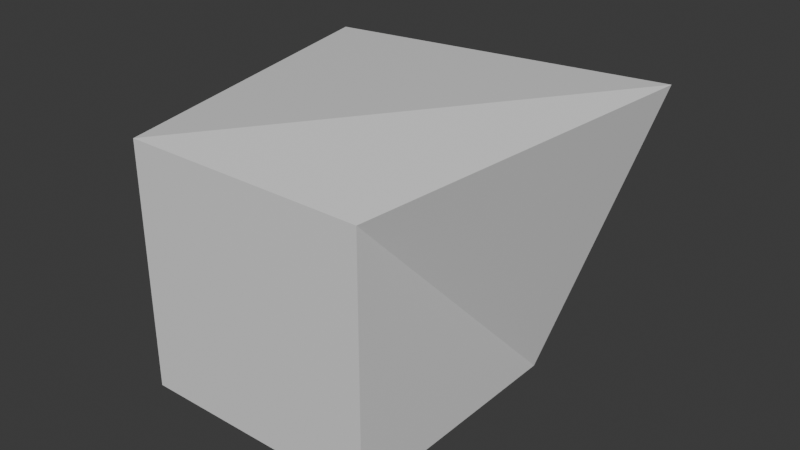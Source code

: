 # Source: test3.blend  (saved by Blender 4.5.91; exported with 4.5.12 LTS)
import bpy
from mathutils import Matrix  # noqa: F401  (used for matrix-valued properties, if any)

bpy.ops.wm.read_factory_settings(use_empty=True)
scene = bpy.context.scene
scene.name = 'Scene'

# ---- collections
col_collection = bpy.data.collections.new('Collection'); scene.collection.children.link(col_collection)

# ---- materials (node trees are filled in below, after node groups)
mat_material = bpy.data.materials.new('Material')
mat_material.alpha_threshold = 0.0
mat_material.roughness = 0.5
mat_material.line_color = (0.0, 0.0, 0.0, 1.0)

# ---- material node trees
mat_material.use_nodes = True; mat_material.node_tree.nodes.clear()
_N = mat_material.node_tree.nodes; _L = mat_material.node_tree.links
n0 = _N.new('ShaderNodeOutputMaterial'); n0.name = 'Material Output'; n0.location = (200, 100)
n1 = _N.new('ShaderNodeBsdfPrincipled'); n1.name = 'Principled BSDF'; n1.location = (-200, 100)
n1.inputs[3].default_value = 1.45
_L.new(n1.outputs[0], n0.inputs[0])
n0.is_active_output = True

# ---- world
world_world = bpy.data.worlds.new('World'); scene.world = world_world
world_world.use_nodes = True; world_world.node_tree.nodes.clear()
_N = world_world.node_tree.nodes; _L = world_world.node_tree.links
n0 = _N.new('ShaderNodeOutputWorld'); n0.name = 'World Output'; n0.location = (200, 100)
n1 = _N.new('ShaderNodeBackground'); n1.name = 'Background'; n1.location = (-200, 100)
n1.inputs[0].default_value = (0.05088, 0.05088, 0.05088, 1.0)
_L.new(n1.outputs[0], n0.inputs[0])
n0.is_active_output = True
world_world.color = (0.05088, 0.05088, 0.05088)
world_world.sun_shadow_jitter_overblur = 0.0

# ---- meshes
me_cube = bpy.data.meshes.new('Cube')
me_cube.from_pydata([(1.916, 0.8894, 1.528), (1.0, 1.0, -1.0), (1.0, -1.0, 1.0), (1.0, -1.0, -1.0), (-1.386, 1.537, 1.096), (-1.0, 1.0, -1.0), (-1.0, -1.0, 1.0), (-1.0, -1.0, -1.0)], [], [(0, 4, 6, 2), (3, 2, 6, 7), (7, 6, 4, 5), (5, 1, 3, 7), (1, 0, 2, 3), (5, 4, 0, 1)])
_uv = me_cube.uv_layers.new(name='UVMap')
_uv.uv.foreach_set('vector', [0.625, 0.5, 0.875, 0.5, 0.875, 0.75, 0.625, 0.75, 0.375, 0.75, 0.625, 0.75, 0.625, 1.0, 0.375, 1.0, 0.375, 0.0, 0.625, 0.0, 0.625, 0.25, 0.375, 0.25, 0.125, 0.5, 0.375, 0.5, 0.375, 0.75, 0.125, 0.75, 0.375, 0.5, 0.625, 0.5, 0.625, 0.75, 0.375, 0.75, 0.375, 0.25, 0.625, 0.25, 0.625, 0.5, 0.375, 0.5])
me_cube.materials.append(mat_material)
me_cube.use_mirror_vertex_groups = False
me_cube.update()

# ---- objects
ob_cube = bpy.data.objects.new('Cube', me_cube)

# ---- transforms, parenting, visibility, modifiers, constraints
ob_cube.location = (0.0, 0.0, 0.0)
ob_cube.lock_rotations_4d = False
ob_cube.empty_display_type = 'ARROWS'
ob_cube.lineart.crease_threshold = 0.0

# ---- collection membership
col_collection.objects.link(ob_cube)

# ---- scene / render settings (as saved in the file)
scene.frame_start = 1; scene.frame_end = 250; scene.frame_set(1)
scene.render.engine = 'BLENDER_EEVEE_NEXT'
bpy.context.view_layer.update()

# ---- added for rendering (the .blend has no active camera and no usable light): camera, sun
cam_auto = bpy.data.cameras.new('AutoCamera')
cam_auto.lens = 50.0
cam_auto.sensor_width = 36.0
cam_auto.clip_end = 1000.0
ob_auto_camera = bpy.data.objects.new('AutoCamera', cam_auto)
scene.collection.objects.link(ob_auto_camera)
ob_auto_camera.location = (4.77213, -5.14021, 3.86967)
ob_auto_camera.rotation_euler = (1.09748, -7.21219e-08, 0.694738)
scene.camera = ob_auto_camera
light_auto_sun = bpy.data.lights.new('AutoSun', 'SUN')
light_auto_sun.energy = 3.0
light_auto_sun.angle = 0.0523599
ob_auto_sun = bpy.data.objects.new('AutoSun', light_auto_sun)
scene.collection.objects.link(ob_auto_sun)
ob_auto_sun.rotation_euler = (0.872665, 0.174533, 0.523599)
bpy.context.view_layer.update()
